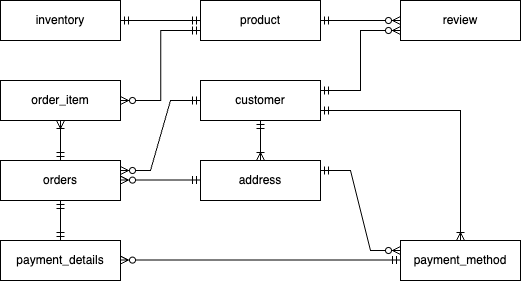

The diagram above was exported from draw.io. Its source (the exported page's mxGraphModel, read from the mxfile embedded in the PNG):
<mxGraphModel dx="763" dy="468" grid="1" gridSize="10" guides="1" tooltips="1" connect="1" arrows="1" fold="1" page="1" pageScale="1" pageWidth="850" pageHeight="1100" math="0" shadow="0" extFonts="Permanent Marker^https://fonts.googleapis.com/css?family=Permanent+Marker">
  <root>
    <mxCell id="0" />
    <mxCell id="1" parent="0" />
    <mxCell id="EKUWrEo7u8PxMrYg7YhG-1" value="inventory" style="rounded=0;whiteSpace=wrap;html=1;" vertex="1" parent="1">
      <mxGeometry x="160" y="200" width="120" height="40" as="geometry" />
    </mxCell>
    <mxCell id="EKUWrEo7u8PxMrYg7YhG-2" value="customer" style="rounded=0;whiteSpace=wrap;html=1;" vertex="1" parent="1">
      <mxGeometry x="360" y="280" width="120" height="40" as="geometry" />
    </mxCell>
    <mxCell id="EKUWrEo7u8PxMrYg7YhG-3" value="product" style="rounded=0;whiteSpace=wrap;html=1;" vertex="1" parent="1">
      <mxGeometry x="360" y="200" width="120" height="40" as="geometry" />
    </mxCell>
    <mxCell id="EKUWrEo7u8PxMrYg7YhG-5" value="review" style="rounded=0;whiteSpace=wrap;html=1;" vertex="1" parent="1">
      <mxGeometry x="560" y="200" width="120" height="40" as="geometry" />
    </mxCell>
    <mxCell id="EKUWrEo7u8PxMrYg7YhG-6" value="order_item" style="rounded=0;whiteSpace=wrap;html=1;" vertex="1" parent="1">
      <mxGeometry x="160" y="280" width="120" height="40" as="geometry" />
    </mxCell>
    <mxCell id="EKUWrEo7u8PxMrYg7YhG-7" value="orders" style="rounded=0;whiteSpace=wrap;html=1;" vertex="1" parent="1">
      <mxGeometry x="160" y="360" width="120" height="40" as="geometry" />
    </mxCell>
    <mxCell id="EKUWrEo7u8PxMrYg7YhG-8" value="address" style="rounded=0;whiteSpace=wrap;html=1;" vertex="1" parent="1">
      <mxGeometry x="360" y="360" width="120" height="40" as="geometry" />
    </mxCell>
    <mxCell id="EKUWrEo7u8PxMrYg7YhG-9" value="payment_method" style="rounded=0;whiteSpace=wrap;html=1;" vertex="1" parent="1">
      <mxGeometry x="560" y="440" width="120" height="40" as="geometry" />
    </mxCell>
    <mxCell id="EKUWrEo7u8PxMrYg7YhG-10" value="payment_details" style="rounded=0;whiteSpace=wrap;html=1;" vertex="1" parent="1">
      <mxGeometry x="160" y="440" width="120" height="40" as="geometry" />
    </mxCell>
    <mxCell id="EKUWrEo7u8PxMrYg7YhG-13" value="" style="edgeStyle=entityRelationEdgeStyle;fontSize=12;html=1;endArrow=ERmandOne;startArrow=ERmandOne;rounded=0;exitX=1;exitY=0.5;exitDx=0;exitDy=0;" edge="1" parent="1" source="EKUWrEo7u8PxMrYg7YhG-1">
      <mxGeometry width="100" height="100" relative="1" as="geometry">
        <mxPoint x="260" y="320" as="sourcePoint" />
        <mxPoint x="360" y="220" as="targetPoint" />
        <Array as="points">
          <mxPoint x="300" y="220" />
        </Array>
      </mxGeometry>
    </mxCell>
    <mxCell id="EKUWrEo7u8PxMrYg7YhG-14" value="" style="edgeStyle=entityRelationEdgeStyle;fontSize=12;html=1;endArrow=ERzeroToMany;startArrow=ERmandOne;rounded=0;entryX=0;entryY=0.5;entryDx=0;entryDy=0;exitX=1;exitY=0.5;exitDx=0;exitDy=0;" edge="1" parent="1" source="EKUWrEo7u8PxMrYg7YhG-3" target="EKUWrEo7u8PxMrYg7YhG-5">
      <mxGeometry width="100" height="100" relative="1" as="geometry">
        <mxPoint x="370" y="360" as="sourcePoint" />
        <mxPoint x="470" y="260" as="targetPoint" />
      </mxGeometry>
    </mxCell>
    <mxCell id="EKUWrEo7u8PxMrYg7YhG-15" value="" style="edgeStyle=elbowEdgeStyle;fontSize=12;html=1;endArrow=ERzeroToMany;startArrow=ERmandOne;rounded=0;exitX=1;exitY=0.25;exitDx=0;exitDy=0;entryX=0;entryY=0.75;entryDx=0;entryDy=0;" edge="1" parent="1" source="EKUWrEo7u8PxMrYg7YhG-2" target="EKUWrEo7u8PxMrYg7YhG-5">
      <mxGeometry width="100" height="100" relative="1" as="geometry">
        <mxPoint x="490" y="230" as="sourcePoint" />
        <mxPoint x="630" y="300" as="targetPoint" />
        <Array as="points">
          <mxPoint x="520" y="250" />
        </Array>
      </mxGeometry>
    </mxCell>
    <mxCell id="EKUWrEo7u8PxMrYg7YhG-16" value="" style="edgeStyle=entityRelationEdgeStyle;fontSize=12;html=1;endArrow=ERzeroToMany;startArrow=ERmandOne;rounded=0;exitX=1;exitY=0.5;exitDx=0;exitDy=0;entryX=0;entryY=0.5;entryDx=0;entryDy=0;" edge="1" parent="1">
      <mxGeometry width="100" height="100" relative="1" as="geometry">
        <mxPoint x="480" y="370" as="sourcePoint" />
        <mxPoint x="560" y="450" as="targetPoint" />
        <Array as="points">
          <mxPoint x="550" y="290" />
          <mxPoint x="560" y="300" />
          <mxPoint x="540" y="290" />
        </Array>
      </mxGeometry>
    </mxCell>
    <mxCell id="EKUWrEo7u8PxMrYg7YhG-18" value="" style="edgeStyle=entityRelationEdgeStyle;fontSize=12;html=1;endArrow=ERmandOne;startArrow=ERzeroToMany;rounded=0;exitX=1;exitY=0.75;exitDx=0;exitDy=0;endFill=0;startFill=0;" edge="1" parent="1">
      <mxGeometry width="100" height="100" relative="1" as="geometry">
        <mxPoint x="280" y="459.6" as="sourcePoint" />
        <mxPoint x="560" y="459.6" as="targetPoint" />
      </mxGeometry>
    </mxCell>
    <mxCell id="EKUWrEo7u8PxMrYg7YhG-24" value="" style="endArrow=ERmandOne;html=1;rounded=0;exitX=0.5;exitY=1;exitDx=0;exitDy=0;entryX=0.5;entryY=0;entryDx=0;entryDy=0;endFill=0;startArrow=ERmandOne;startFill=0;" edge="1" parent="1" source="EKUWrEo7u8PxMrYg7YhG-7" target="EKUWrEo7u8PxMrYg7YhG-10">
      <mxGeometry relative="1" as="geometry">
        <mxPoint x="180" y="420" as="sourcePoint" />
        <mxPoint x="340" y="420" as="targetPoint" />
      </mxGeometry>
    </mxCell>
    <mxCell id="EKUWrEo7u8PxMrYg7YhG-25" value="" style="endArrow=ERoneToMany;html=1;rounded=0;exitX=1;exitY=0.75;exitDx=0;exitDy=0;entryX=0.5;entryY=0;entryDx=0;entryDy=0;edgeStyle=orthogonalEdgeStyle;endFill=0;startArrow=ERmandOne;startFill=0;" edge="1" parent="1" source="EKUWrEo7u8PxMrYg7YhG-2" target="EKUWrEo7u8PxMrYg7YhG-9">
      <mxGeometry relative="1" as="geometry">
        <mxPoint x="530" y="340" as="sourcePoint" />
        <mxPoint x="690" y="340" as="targetPoint" />
      </mxGeometry>
    </mxCell>
    <mxCell id="EKUWrEo7u8PxMrYg7YhG-26" value="" style="endArrow=ERoneToMany;html=1;rounded=0;exitX=0.5;exitY=1;exitDx=0;exitDy=0;entryX=0.5;entryY=0;entryDx=0;entryDy=0;endFill=0;startArrow=ERmandOne;startFill=0;" edge="1" parent="1" source="EKUWrEo7u8PxMrYg7YhG-2" target="EKUWrEo7u8PxMrYg7YhG-8">
      <mxGeometry relative="1" as="geometry">
        <mxPoint x="420" y="340" as="sourcePoint" />
        <mxPoint x="580" y="340" as="targetPoint" />
      </mxGeometry>
    </mxCell>
    <mxCell id="EKUWrEo7u8PxMrYg7YhG-27" value="" style="endArrow=ERmandOne;html=1;rounded=0;entryX=0;entryY=0.75;entryDx=0;entryDy=0;exitX=1;exitY=0.5;exitDx=0;exitDy=0;edgeStyle=elbowEdgeStyle;endFill=0;startArrow=ERzeroToMany;startFill=0;" edge="1" parent="1" source="EKUWrEo7u8PxMrYg7YhG-6" target="EKUWrEo7u8PxMrYg7YhG-3">
      <mxGeometry relative="1" as="geometry">
        <mxPoint x="190" y="260" as="sourcePoint" />
        <mxPoint x="350" y="260" as="targetPoint" />
      </mxGeometry>
    </mxCell>
    <mxCell id="EKUWrEo7u8PxMrYg7YhG-28" value="" style="endArrow=ERmandOne;html=1;rounded=0;exitX=0.5;exitY=1;exitDx=0;exitDy=0;entryX=0.5;entryY=0;entryDx=0;entryDy=0;endFill=0;startArrow=ERoneToMany;startFill=0;" edge="1" parent="1" source="EKUWrEo7u8PxMrYg7YhG-6" target="EKUWrEo7u8PxMrYg7YhG-7">
      <mxGeometry relative="1" as="geometry">
        <mxPoint x="180" y="340" as="sourcePoint" />
        <mxPoint x="340" y="340" as="targetPoint" />
      </mxGeometry>
    </mxCell>
    <mxCell id="EKUWrEo7u8PxMrYg7YhG-29" value="" style="edgeStyle=entityRelationEdgeStyle;fontSize=12;html=1;endArrow=ERmandOne;startArrow=ERzeroToMany;rounded=0;exitX=1;exitY=0.5;exitDx=0;exitDy=0;startFill=0;" edge="1" parent="1">
      <mxGeometry width="100" height="100" relative="1" as="geometry">
        <mxPoint x="280" y="379.6" as="sourcePoint" />
        <mxPoint x="360" y="379.6" as="targetPoint" />
        <Array as="points">
          <mxPoint x="300" y="379.6" />
        </Array>
      </mxGeometry>
    </mxCell>
    <mxCell id="EKUWrEo7u8PxMrYg7YhG-30" value="" style="edgeStyle=entityRelationEdgeStyle;fontSize=12;html=1;endArrow=ERmandOne;endFill=0;rounded=0;exitX=1;exitY=0.25;exitDx=0;exitDy=0;startArrow=ERzeroToMany;startFill=0;" edge="1" parent="1" source="EKUWrEo7u8PxMrYg7YhG-7">
      <mxGeometry width="100" height="100" relative="1" as="geometry">
        <mxPoint x="260" y="400" as="sourcePoint" />
        <mxPoint x="360" y="300" as="targetPoint" />
      </mxGeometry>
    </mxCell>
  </root>
</mxGraphModel>